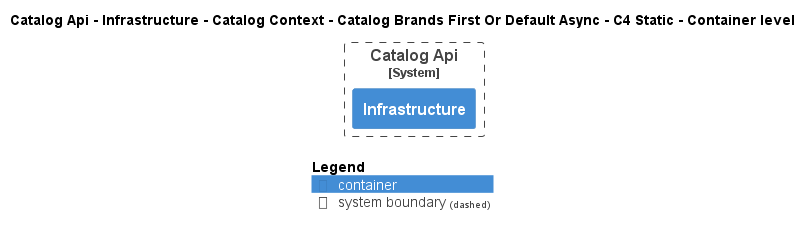

The diagram above was rendered by PlantUML. Its source (embedded in the PNG):
@startuml
!pragma layout smetana
!include ..\..\..\..\..\..\..\..\.c4s\C4_Container.puml

AddElementTag("state:new", $bgColor=green, $fontColor=#ffffff, $borderColor=green, $shadowing="False")
AddElementTag("state:changed", $bgColor=orange, $fontColor=#ffffff, $borderColor=orange, $shadowing="False")
AddElementTag("state:removed", $bgColor=red, $fontColor=#ffffff, $borderColor=red, $shadowing="False")

AddRelTag("state:new", $textColor=green, $lineColor=green)
AddRelTag("state:changed", $textColor=orange, $lineColor=orange)
AddRelTag("state:removed", $textColor=red, $lineColor=red)

SHOW_PERSON_PORTRAIT()
LAYOUT_TOP_DOWN()

skinparam linetype polyline

title Catalog Api - Infrastructure - Catalog Context - Catalog Brands First Or Default Async - C4 Static - Container level


System_Boundary(dotnet.eShop.Architecture.SoftwareSystems.CatalogApi, "Catalog Api") {
    Container(dotnet.eShop.Architecture.SoftwareSystems.CatalogApi.Containers.Infrastructure, "Infrastructure", "", "")
}



SHOW_LEGEND()
@enduml